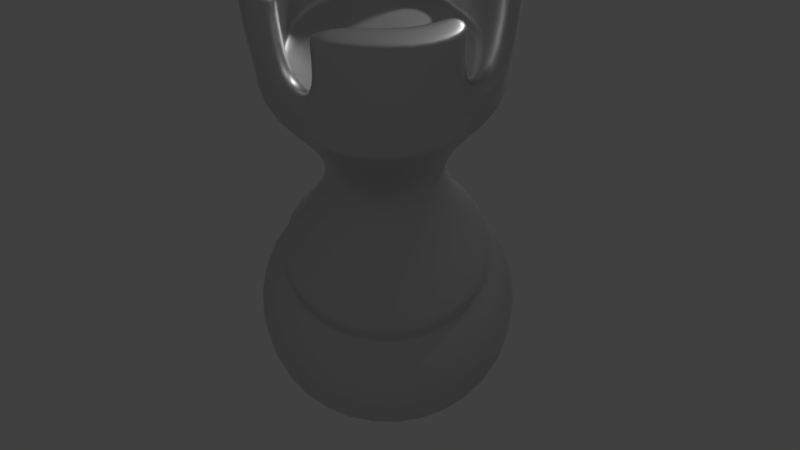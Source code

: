 # Source: chess_rook.blend  (saved by Blender 2.79.0; exported with 4.5.12 LTS)
import bpy
from mathutils import Matrix  # noqa: F401  (used for matrix-valued properties, if any)

bpy.ops.wm.read_factory_settings(use_empty=True)
scene = bpy.context.scene
scene.name = 'Scene'

# ---- collections
col_collection_1 = bpy.data.collections.new('Collection 1'); scene.collection.children.link(col_collection_1)

# ---- materials (node trees are filled in below, after node groups)
mat_material = bpy.data.materials.new('Material')
mat_material.alpha_threshold = 0.0
mat_material.roughness = 0.5

# ---- material node trees
mat_material.use_nodes = True; mat_material.node_tree.nodes.clear()
_N = mat_material.node_tree.nodes; _L = mat_material.node_tree.links
n0 = _N.new('ShaderNodeOutputMaterial'); n0.name = 'Material Output'; n0.location = (300, 300)
n1 = _N.new('ShaderNodeBsdfAnisotropic'); n1.name = 'Glossy BSDF'; n1.location = (10, 300)
n1.distribution = 'GGX'
n1.inputs[1].default_value = 0.4472
_L.new(n1.outputs[0], n0.inputs[0])
n0.is_active_output = True

# ---- world
world_world = bpy.data.worlds.new('World'); scene.world = world_world
world_world.color = (0.05088, 0.05088, 0.05088)
world_world.use_sun_shadow = False
world_world.sun_shadow_jitter_overblur = 0.0
world_world.cycles.sampling_method = 'MANUAL'

# ---- cameras
cam_camera = bpy.data.cameras.new('Camera')
cam_camera.clip_end = 100.0
cam_camera.lens = 35.0
cam_camera.sensor_width = 32.0
cam_camera.sensor_height = 18.0
cam_camera.ortho_scale = 7.314
cam_camera.dof.focus_distance = 0.0

# ---- lights
light_lamp = bpy.data.lights.new('Lamp', 'POINT')
light_lamp.transmission_factor = 0.0
light_lamp.cutoff_distance = 30.0
light_lamp.energy = 100.0
light_lamp.shadow_buffer_clip_start = 1.001
light_lamp.shadow_soft_size = 0.1
light_lamp.shadow_maximum_resolution = 0.006
light_lamp.use_absolute_resolution = True

# ---- meshes
me_sphere_001 = bpy.data.meshes.new('Sphere.001')
me_sphere_001.from_pydata([(4.172e-09, 0.2029, -0.4747), (0.1435, 0.1435, -0.4747), (0.2029, -8.742e-09, -0.4747), (0.1435, -0.1435, -0.4747), (-1.356e-08, -0.2029, -0.4747), (-0.1435, -0.1435, -0.4747), (-0.2029, 2.546e-09, -0.4747), (-0.1435, 0.1435, -0.4747), (-0.112, 0.112, -0.297), (-0.1584, 2.421e-09, -0.297), (-0.112, -0.112, -0.297), (-1.166e-08, -0.1584, -0.297), (0.112, -0.112, -0.297), (0.1584, -6.393e-09, -0.297), (0.112, 0.112, -0.297), (2.19e-09, 0.1584, -0.297), (0.1584, -6.393e-09, -0.2613), (-0.112, 0.112, -0.2613), (-0.112, -0.112, -0.2613), (0.112, -0.112, -0.2613), (0.112, 0.112, -0.2613), (5.905e-10, 0.1584, -0.2613), (-1.326e-08, -0.1584, -0.2613), (-0.1584, 2.421e-09, -0.2613), (-0.1584, 2.421e-09, -0.2917), (0.112, 0.112, -0.2917), (0.112, -0.112, -0.2917), (-0.112, -0.112, -0.2917), (-0.112, 0.112, -0.2917), (0.1584, -6.393e-09, -0.2917), (-1.166e-08, -0.1584, -0.2917), (2.19e-09, 0.1584, -0.2917), (3.857e-09, 0.1871, -0.4747), (0.1323, 0.1323, -0.4747), (0.1871, -7.761e-09, -0.4747), (0.1323, -0.1323, -0.4747), (-1.25e-08, -0.1871, -0.4747), (-0.1323, -0.1323, -0.4747), (-0.1871, 2.647e-09, -0.4747), (-0.1323, 0.1323, -0.4747), (-0.1518, -0.1518, -0.3575), (-1.448e-08, -0.2147, -0.3575), (-0.2147, 2.847e-09, -0.3575), (-0.1518, 0.1518, -0.3575), (4.29e-09, 0.2147, -0.3575), (0.1518, 0.1518, -0.3575), (0.2147, -9.096e-09, -0.3575), (0.1518, -0.1518, -0.3575), (-0.1584, 2.421e-09, -0.2658), (-0.112, -0.112, -0.2658), (-1.302e-08, -0.1584, -0.2658), (8.303e-10, 0.1584, -0.2658), (-0.112, 0.112, -0.2658), (0.112, -0.112, -0.2658), (0.1584, -6.393e-09, -0.2658), (0.112, 0.112, -0.2658), (0.07922, -1.183e-09, -0.1477), (-0.05602, 0.05602, -0.1477), (-0.05602, -0.05602, -0.1477), (0.05602, -0.05602, -0.1477), (0.05602, 0.05602, -0.1477), (-4.631e-09, 0.07922, -0.1477), (-1.156e-08, -0.07922, -0.1477), (-0.07922, 3.225e-09, -0.1477), (0.07922, -1.183e-09, -0.05175), (-0.05602, 0.05602, -0.05175), (-0.05602, -0.05602, -0.05175), (0.05602, -0.05602, -0.05175), (0.05602, 0.05602, -0.05175), (-4.631e-09, 0.07922, -0.05175), (-1.156e-08, -0.07922, -0.05175), (-0.07922, 3.225e-09, -0.05175), (0.1517, -6.045e-09, 0.06133), (-0.1073, 0.1073, 0.06133), (-0.1073, -0.1073, 0.06133), (0.1073, -0.1073, 0.06133), (0.1073, 0.1073, 0.06133), (-9.129e-10, 0.1517, 0.06133), (-1.418e-08, -0.1517, 0.06133), (-0.1517, 2.397e-09, 0.06133), (0.1517, -6.045e-09, 0.2093), (-0.1073, 0.1073, 0.2093), (-0.1073, -0.1073, 0.2093), (0.1073, -0.1073, 0.2093), (0.1073, 0.1073, 0.2093), (-9.129e-10, 0.1517, 0.2093), (-1.418e-08, -0.1517, 0.2093), (-0.1517, 2.397e-09, 0.2093), (0.1073, 0.1073, 0.06509), (0.1517, -6.045e-09, 0.06509), (-0.1073, -0.1073, 0.06509), (-0.1517, 2.397e-09, 0.06509), (-9.129e-10, 0.1517, 0.06509), (-1.418e-08, -0.1517, 0.06509), (-0.1073, 0.1073, 0.06509), (0.1073, -0.1073, 0.06509), (0.1185, -4.255e-09, 0.2093), (-0.08379, 0.08379, 0.2093), (-0.08379, -0.08379, 0.2093), (0.08379, -0.08379, 0.2093), (0.08379, 0.08379, 0.2093), (-1.737e-09, 0.1185, 0.2093), (-1.21e-08, -0.1185, 0.2093), (-0.1185, 2.337e-09, 0.2093), (0.1073, 0.1073, 0.2049), (-0.1073, -0.1073, 0.2049), (-9.129e-10, 0.1517, 0.2049), (-1.418e-08, -0.1517, 0.2049), (0.1073, -0.1073, 0.2049), (0.1517, -6.045e-09, 0.2049), (-0.1517, 2.397e-09, 0.2049), (-0.1073, 0.1073, 0.2049), (0.1185, -4.255e-09, 0.0758), (-0.08379, 0.08379, 0.0758), (-0.08379, -0.08379, 0.0758), (0.08379, -0.08379, 0.0758), (0.08379, 0.08379, 0.0758), (-1.737e-09, 0.1185, 0.0758), (-1.21e-08, -0.1185, 0.0758), (-0.1185, 2.337e-09, 0.0758), (-1.737e-09, 0.1185, 0.2049), (0.08379, 0.08379, 0.2049), (-1.21e-08, -0.1185, 0.2049), (-0.08379, -0.08379, 0.2049), (-0.1185, 2.337e-09, 0.2049), (-0.08379, 0.08379, 0.2049), (0.08379, -0.08379, 0.2049), (0.1185, -4.255e-09, 0.2049), (-1.737e-09, 0.1185, 0.07954), (-1.21e-08, -0.1185, 0.07954), (-0.1185, 2.337e-09, 0.07954), (0.08379, -0.08379, 0.07954), (0.1185, -4.255e-09, 0.07954), (0.08379, 0.08379, 0.07954), (-0.08379, -0.08379, 0.07954), (-0.08379, 0.08379, 0.07954), (0.1517, -6.045e-09, 0.1173), (-0.1517, 2.397e-09, 0.1173), (-0.1073, 0.1073, 0.1173), (0.1073, 0.1073, 0.1173), (-0.1073, -0.1073, 0.1173), (-9.129e-10, 0.1517, 0.1173), (-1.418e-08, -0.1517, 0.1173), (0.1073, -0.1073, 0.1173), (0.08379, 0.08379, 0.1173), (-0.08379, -0.08379, 0.1173), (-0.08379, 0.08379, 0.1173), (-1.737e-09, 0.1185, 0.1173), (-1.21e-08, -0.1185, 0.1173), (-0.1185, 2.337e-09, 0.1173), (0.08379, -0.08379, 0.1173), (0.1185, -4.255e-09, 0.1173), (0.05365, -0.1295, 0.2093), (0.04189, -0.1011, 0.2093), (0.05365, -0.1295, 0.2049), (0.04189, -0.1011, 0.0758), (0.04189, -0.1011, 0.2049), (0.04189, -0.1011, 0.07954), (0.05365, -0.1295, 0.1173), (0.04189, -0.1011, 0.1173), (-0.1295, -0.05365, 0.2093), (-0.1011, -0.04189, 0.2093), (-0.1295, -0.05365, 0.2049), (-0.1011, -0.04189, 0.0758), (-0.1011, -0.04189, 0.2049), (-0.1011, -0.04189, 0.07954), (-0.1295, -0.05365, 0.1173), (-0.1011, -0.04189, 0.1173), (-0.05365, 0.1295, 0.2093), (-0.04189, 0.1011, 0.2093), (-0.05365, 0.1295, 0.2049), (-0.04189, 0.1011, 0.0758), (-0.04189, 0.1011, 0.2049), (-0.04189, 0.1011, 0.07954), (-0.05365, 0.1295, 0.1173), (-0.04189, 0.1011, 0.1173), (0.1295, 0.05365, 0.2093), (0.1011, 0.04189, 0.2093), (0.1295, 0.05365, 0.2049), (0.1011, 0.04189, 0.0758), (0.1011, 0.04189, 0.2049), (0.1011, 0.04189, 0.07954), (0.1295, 0.05365, 0.1173), (0.1011, 0.04189, 0.1173)], [], [(41, 11, 10, 40), (40, 42, 6, 5), (42, 43, 7, 6), (43, 44, 0, 7), (44, 45, 1, 0), (45, 46, 2, 1), (46, 47, 3, 2), (47, 41, 4, 3), (7, 39, 38, 6), (53, 54, 16, 19), (54, 55, 20, 16), (50, 53, 19, 22), (51, 52, 17, 21), (22, 19, 59, 62), (48, 49, 18, 23), (52, 48, 23, 17), (49, 50, 22, 18), (55, 51, 21, 20), (9, 24, 28, 8), (14, 25, 29, 13), (12, 26, 30, 11), (10, 27, 24, 9), (8, 28, 31, 15), (15, 31, 25, 14), (13, 29, 26, 12), (11, 30, 27, 10), (32, 33, 34, 35, 36, 37, 38, 39), (5, 37, 36, 4), (3, 35, 34, 2), (1, 33, 32, 0), (6, 38, 37, 5), (4, 36, 35, 3), (2, 34, 33, 1), (0, 32, 39, 7), (12, 11, 41, 47), (13, 12, 47, 46), (14, 13, 46, 45), (15, 14, 45, 44), (8, 15, 44, 43), (9, 8, 43, 42), (10, 9, 42, 40), (4, 41, 40, 5), (25, 31, 51, 55), (27, 30, 50, 49), (28, 24, 48, 52), (24, 27, 49, 48), (31, 28, 52, 51), (30, 26, 53, 50), (29, 25, 55, 54), (26, 29, 54, 53), (62, 59, 67, 70), (21, 17, 57, 61), (19, 16, 56, 59), (16, 20, 60, 56), (23, 18, 58, 63), (20, 21, 61, 60), (17, 23, 63, 57), (18, 22, 62, 58), (66, 70, 78, 74), (61, 57, 65, 69), (59, 56, 64, 67), (56, 60, 68, 64), (63, 58, 66, 71), (60, 61, 69, 68), (58, 62, 70, 66), (57, 63, 71, 65), (65, 71, 79, 73), (70, 67, 75, 78), (69, 65, 73, 77), (67, 64, 72, 75), (64, 68, 76, 72), (71, 66, 74, 79), (68, 69, 77, 76), (83, 80, 96, 99), (138, 146, 175, 174), (166, 167, 164, 162), (104, 106, 85, 84), (105, 107, 86, 82), (111, 110, 87, 81), (111, 81, 97, 125), (145, 140, 105, 123), (108, 109, 80, 83), (75, 72, 89, 95), (77, 73, 94, 92), (78, 75, 95, 93), (73, 79, 91, 94), (74, 78, 93, 90), (76, 77, 92, 88), (79, 74, 90, 91), (72, 76, 88, 89), (133, 128, 117, 116), (125, 146, 138, 111), (123, 105, 82, 98), (84, 85, 101, 100), (82, 86, 102, 98), (81, 87, 103, 97), (164, 161, 160, 162), (140, 145, 167, 166), (143, 136, 109, 108), (143, 108, 126, 150), (139, 144, 183, 182), (138, 137, 110, 111), (140, 142, 107, 105), (139, 141, 106, 104), (180, 177, 176, 178), (156, 154, 158, 159), (114, 118, 155, 115, 112, 179, 116, 117, 171, 113, 119, 163), (134, 129, 118, 114), (135, 130, 119, 113), (157, 131, 115, 155), (173, 135, 113, 171), (131, 132, 112, 115), (181, 133, 116, 179), (165, 134, 114, 163), (172, 169, 168, 170), (104, 121, 144, 139), (99, 96, 127, 126), (174, 175, 172, 170), (84, 100, 121, 104), (97, 103, 124, 125), (98, 102, 122, 123), (100, 101, 120, 121), (167, 145, 134, 165), (183, 144, 133, 181), (150, 151, 132, 131), (175, 146, 135, 173), (159, 150, 131, 157), (146, 149, 130, 135), (145, 148, 129, 134), (144, 147, 128, 133), (89, 88, 139, 182, 136), (91, 90, 140, 166, 137), (88, 92, 141, 139), (90, 93, 142, 140), (94, 91, 137, 138), (93, 95, 143, 158, 142), (92, 94, 138, 174, 141), (95, 89, 136, 143), (121, 120, 147, 144), (123, 122, 148, 145), (125, 124, 149, 146), (182, 183, 180, 178), (158, 143, 150, 159), (126, 127, 151, 150), (153, 152, 154, 156), (108, 83, 99, 126), (122, 156, 159, 148), (148, 159, 157, 129), (102, 153, 156, 122), (129, 157, 155, 118), (142, 158, 154, 107), (86, 152, 153, 102), (107, 154, 152, 86), (124, 164, 167, 149), (149, 167, 165, 130), (103, 161, 164, 124), (130, 165, 163, 119), (137, 166, 162, 110), (87, 160, 161, 103), (110, 162, 160, 87), (120, 172, 175, 147), (147, 175, 173, 128), (101, 169, 172, 120), (128, 173, 171, 117), (141, 174, 170, 106), (85, 168, 169, 101), (106, 170, 168, 85), (127, 180, 183, 151), (151, 183, 181, 132), (96, 177, 180, 127), (132, 181, 179, 112), (136, 182, 178, 109), (80, 176, 177, 96), (109, 178, 176, 80)])
me_sphere_001.polygons.foreach_set('use_smooth', [True] * 174)
me_sphere_001.materials.append(mat_material)
me_sphere_001.use_remesh_preserve_volume = False
me_sphere_001.use_remesh_preserve_attributes = False
me_sphere_001.use_mirror_vertex_groups = False
me_sphere_001.update()

# ---- objects
ob_sphere = bpy.data.objects.new('Sphere', me_sphere_001)
ob_lamp = bpy.data.objects.new('Lamp', light_lamp)
ob_camera = bpy.data.objects.new('Camera', cam_camera)

# ---- transforms, parenting, visibility, modifiers, constraints
ob_sphere.location = (0.0, 0.0, 1.558)
ob_sphere.scale = (3.281, 3.281, 3.281)
ob_sphere.lineart.crease_threshold = 0.0
_m = ob_sphere.modifiers.new('Subsurf', 'SUBSURF')
_m.uv_smooth = 'PRESERVE_CORNERS'
_m.quality = 2
_m.show_only_control_edges = False
ob_lamp.location = (2.076, 1.005, 3.904)
ob_lamp.rotation_euler = (0.6503, 0.05522, 1.866)
ob_lamp.lock_rotations_4d = False
ob_lamp.empty_display_type = 'ARROWS'
ob_lamp.color = (0.0, 0.0, 0.0, 0.0)
ob_lamp.lineart.crease_threshold = 0.0
ob_camera.location = (-0.5675, -2.241, 3.912)
ob_camera.rotation_euler = (0.6398, -9.892e-08, -0.273)
ob_camera.lock_rotations_4d = False
ob_camera.empty_display_type = 'ARROWS'
ob_camera.color = (0.0, 0.0, 0.0, 0.0)
ob_camera.display_type = 'WIRE'
ob_camera.lineart.crease_threshold = 0.0

# ---- collection membership
col_collection_1.objects.link(ob_sphere)
col_collection_1.objects.link(ob_lamp)
col_collection_1.objects.link(ob_camera)

# ---- scene / render settings (as saved in the file)
scene.camera = ob_camera
scene.frame_start = 1; scene.frame_end = 250; scene.frame_set(250)
scene.render.engine = 'CYCLES'
scene.render.resolution_percentage = 50
scene.render.dither_intensity = 0.0
scene.cycles.use_denoising = False
scene.cycles.samples = 128
scene.cycles.sampling_pattern = 'TABULATED_SOBOL'
scene.cycles.use_adaptive_sampling = False
scene.cycles.use_light_tree = False
scene.cycles.blur_glossy = 0.0
scene.cycles.sample_clamp_indirect = 0.0
scene.view_settings.view_transform = 'Standard'
bpy.context.view_layer.update()
